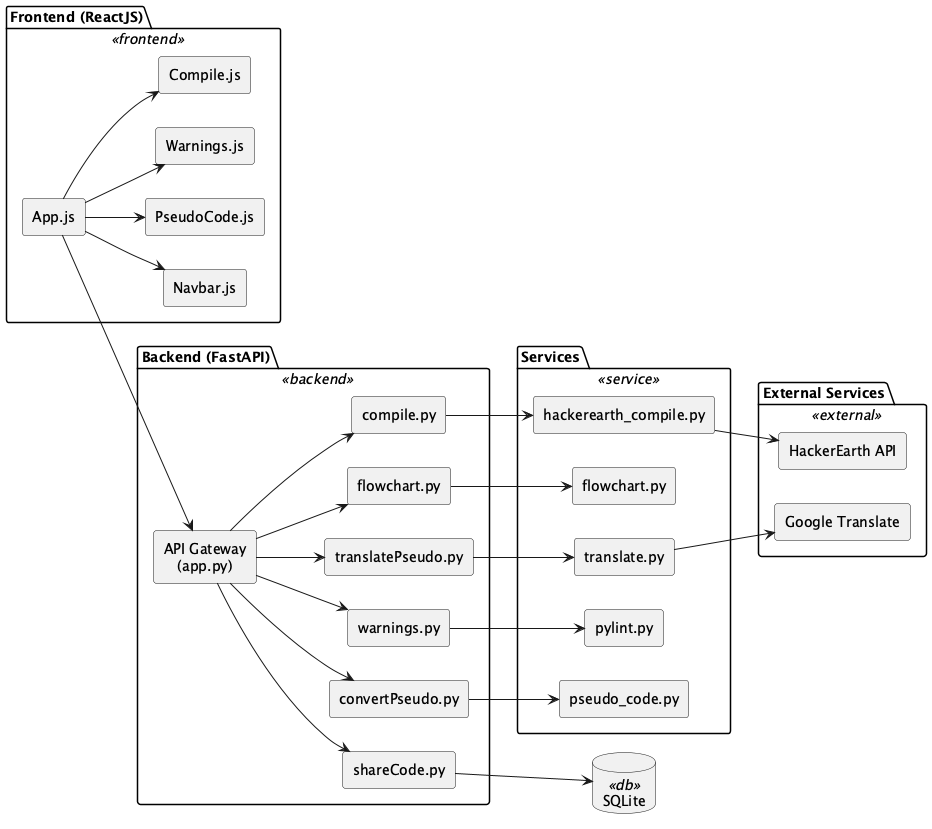

The diagram above was rendered by PlantUML. Its source (embedded in the PNG):
@startuml ankithans_codeX
left to right direction
skinparam rectangle {
  BackgroundColor<<frontend>> #d9e7fd
  BackgroundColor<<backend>> #d8f5d3
  BackgroundColor<<service>> #fff1c9
  BackgroundColor<<external>> #fddddd
  BackgroundColor<<db>> #d4f0f0
  Style roundrect
}
skinparam defaultTextAlignment center

package "Frontend (ReactJS)" <<frontend>> {
  rectangle "App.js" as App
  rectangle "Navbar.js" as Navbar
  rectangle "PseudoCode.js" as PseudoCode
  rectangle "Warnings.js" as Warnings
  rectangle "Compile.js" as Compile
  App --> Navbar
  App --> PseudoCode
  App --> Warnings
  App --> Compile
}

package "Backend (FastAPI)" <<backend>> {
  rectangle "API Gateway\n(app.py)" as Gateway
  rectangle "compile.py" as CompileRoute
  rectangle "convertPseudo.py" as PseudoRoute
  rectangle "warnings.py" as WarningsRoute
  rectangle "translatePseudo.py" as TranslateRoute
  rectangle "shareCode.py" as ShareRoute
  rectangle "flowchart.py" as FlowchartRoute
  Gateway --> CompileRoute
  Gateway --> PseudoRoute
  Gateway --> WarningsRoute
  Gateway --> TranslateRoute
  Gateway --> ShareRoute
  Gateway --> FlowchartRoute
}

package "Services" <<service>> {
  rectangle "pylint.py" as Pylint
  rectangle "pseudo_code.py" as PseudoService
  rectangle "hackerearth_compile.py" as HackerEarthService
  rectangle "translate.py" as TranslateService
  rectangle "flowchart.py" as FlowchartService
  CompileRoute --> HackerEarthService
  PseudoRoute --> PseudoService
  WarningsRoute --> Pylint
  TranslateRoute --> TranslateService
  FlowchartRoute --> FlowchartService
}

package "External Services" <<external>> {
  rectangle "HackerEarth API" as HackerEarth
  rectangle "Google Translate" as GoogleTranslate
  HackerEarthService --> HackerEarth
  TranslateService --> GoogleTranslate
}

database "SQLite" <<db>> as SQLite
ShareRoute --> SQLite

App --> Gateway
@enduml